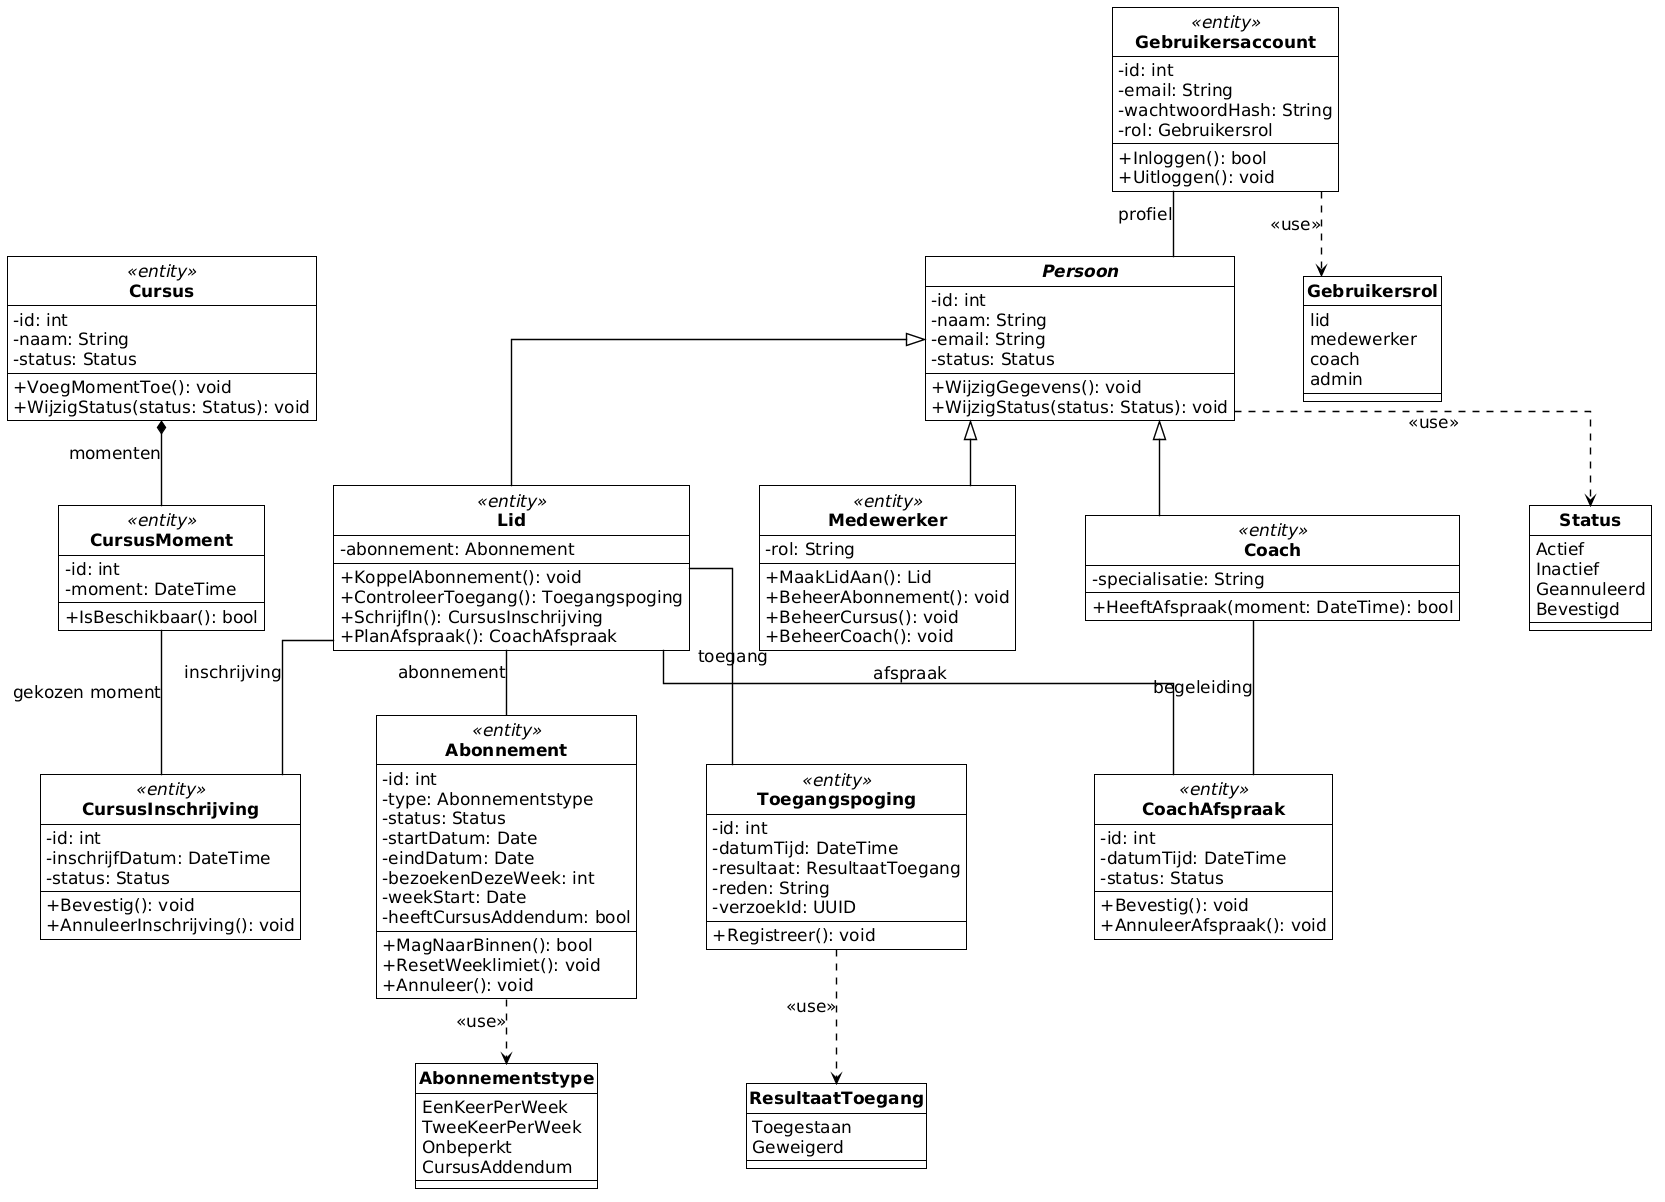

The diagram above was rendered by PlantUML. Its source (embedded in the PNG):
@startuml
top to bottom direction
skinparam backgroundColor white
skinparam shadowing false
skinparam roundcorner 0
skinparam defaultFontName Arial
skinparam defaultFontSize 17
skinparam classAttributeIconSize 0
skinparam classBackgroundColor white
skinparam classHeaderBackgroundColor white
skinparam classBorderColor black
skinparam ArrowColor black
skinparam ArrowThickness 1.4
skinparam classBorderThickness 1
skinparam linetype ortho
skinparam nodesep 70
skinparam ranksep 65
skinparam classFontStyle bold
hide circle
abstract class Persoon {
  -id: int
  -naam: String
  -email: String
  -status: Status
  --
  +WijzigGegevens(): void
  +WijzigStatus(status: Status): void
}
class Lid <<entity>> {
  -abonnement: Abonnement
  --
  +KoppelAbonnement(): void
  +ControleerToegang(): Toegangspoging
  +SchrijfIn(): CursusInschrijving
  +PlanAfspraak(): CoachAfspraak
}
class Medewerker <<entity>> {
  -rol: String
  --
  +MaakLidAan(): Lid
  +BeheerAbonnement(): void
  +BeheerCursus(): void
  +BeheerCoach(): void
}
class Coach <<entity>> {
  -specialisatie: String
  --
  +HeeftAfspraak(moment: DateTime): bool
}
class Gebruikersaccount <<entity>> {
  -id: int
  -email: String
  -wachtwoordHash: String
  -rol: Gebruikersrol
  --
  +Inloggen(): bool
  +Uitloggen(): void
}
class Abonnement <<entity>> {
  -id: int
  -type: Abonnementstype
  -status: Status
  -startDatum: Date
  -eindDatum: Date
  -bezoekenDezeWeek: int
  -weekStart: Date
  -heeftCursusAddendum: bool
  --
  +MagNaarBinnen(): bool
  +ResetWeeklimiet(): void
  +Annuleer(): void
}
class Toegangspoging <<entity>> {
  -id: int
  -datumTijd: DateTime
  -resultaat: ResultaatToegang
  -reden: String
  -verzoekId: UUID
  --
  +Registreer(): void
}
class Cursus <<entity>> {
  -id: int
  -naam: String
  -status: Status
  --
  +VoegMomentToe(): void
  +WijzigStatus(status: Status): void
}
class CursusMoment <<entity>> {
  -id: int
  -moment: DateTime
  --
  +IsBeschikbaar(): bool
}
class CursusInschrijving <<entity>> {
  -id: int
  -inschrijfDatum: DateTime
  -status: Status
  --
  +Bevestig(): void
  +AnnuleerInschrijving(): void
}
class CoachAfspraak <<entity>> {
  -id: int
  -datumTijd: DateTime
  -status: Status
  --
  +Bevestig(): void
  +AnnuleerAfspraak(): void
}
enum Gebruikersrol {
  lid
  medewerker
  coach
  admin
}
enum Status {
  Actief
  Inactief
  Geannuleerd
  Bevestigd
}
enum Abonnementstype {
  EenKeerPerWeek
  TweeKeerPerWeek
  Onbeperkt
  CursusAddendum
}
enum ResultaatToegang {
  Toegestaan
  Geweigerd
}
Persoon <|-- Lid
Persoon <|-- Medewerker
Persoon <|-- Coach
Gebruikersaccount -- Persoon : profiel
Lid -- Abonnement : abonnement
Lid -- Toegangspoging : toegang
Lid -- CursusInschrijving : inschrijving
Lid -- CoachAfspraak : afspraak
Coach -- CoachAfspraak : begeleiding
Cursus *-- CursusMoment : momenten
CursusMoment -- CursusInschrijving : gekozen moment
Gebruikersaccount ..> Gebruikersrol : <<use>>
Persoon ..> Status : <<use>>
Abonnement ..> Abonnementstype : <<use>>
Toegangspoging ..> ResultaatToegang : <<use>>
@enduml